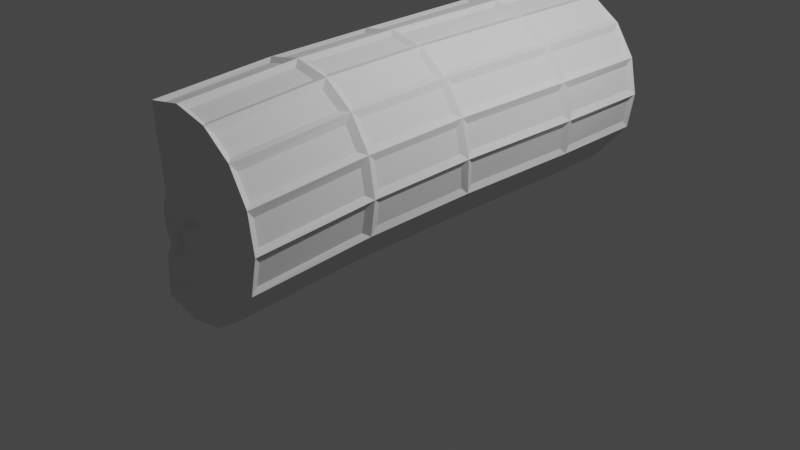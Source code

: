 # Source: brokencolumn.blend  (saved by Blender 3.5.10; exported with 4.5.12 LTS)
import bpy
from mathutils import Matrix  # noqa: F401  (used for matrix-valued properties, if any)

bpy.ops.wm.read_factory_settings(use_empty=True)
scene = bpy.context.scene
scene.name = 'Scene'

# ---- collections
col_collection = bpy.data.collections.new('Collection'); scene.collection.children.link(col_collection)

# ---- world
world_world = bpy.data.worlds.new('World'); scene.world = world_world
world_world.use_nodes = True; world_world.node_tree.nodes.clear()
_N = world_world.node_tree.nodes; _L = world_world.node_tree.links
n0 = _N.new('ShaderNodeOutputWorld'); n0.name = 'World Output'; n0.location = (300, 300)
n1 = _N.new('ShaderNodeBackground'); n1.name = 'Background'; n1.location = (10, 300)
n1.inputs[0].default_value = (0.05088, 0.05088, 0.05088, 1.0)
_L.new(n1.outputs[0], n0.inputs[0])
n0.is_active_output = True
world_world.color = (0.05088, 0.05088, 0.05088)
world_world.use_sun_shadow = False
world_world.sun_shadow_jitter_overblur = 0.0

# ---- cameras
cam_camera = bpy.data.cameras.new('Camera')
cam_camera.clip_end = 100.0
cam_camera.ortho_scale = 7.314

# ---- lights
light_light = bpy.data.lights.new('Light', 'POINT')
light_light.transmission_factor = 0.0
light_light.energy = 1000.0
light_light.shadow_soft_size = 0.1
light_light.shadow_maximum_resolution = 0.006
light_light.use_absolute_resolution = True

# ---- meshes
me_cylinder = bpy.data.meshes.new('Cylinder')
me_cylinder.from_pydata([(-0.9888, -0.009223, -2.431), (-0.5777, -0.2585, 2.367), (-0.9986, 1.03, 0.101), (-0.6111, 0.9588, 0.02568), (-0.2828, 0.748, -0.0549), (-0.06538, 0.4216, -0.1093), (0.01172, 0.03297, -0.133), (-0.06303, -0.3528, -0.1362), (-0.2858, -0.6827, -0.1533), (-0.6316, -0.9178, -0.1991), (-1.036, -1.013, -0.2207), (-1.419, -0.9332, -0.1253), (-1.725, -0.6966, 0.01084), (-1.926, -0.3561, 0.1026), (-2.0, 0.02913, 0.1174), (-1.924, 0.4118, 0.1174), (-1.707, 0.7362, 0.1174), (-1.383, 0.953, 0.1174), (-0.9332, 0.9837, 1.208), (-0.5477, 0.907, 1.19), (-0.2244, 0.6928, 1.166), (-0.007757, 0.3678, 1.175), (0.0677, -0.01655, 1.203), (-0.01417, -0.3957, 1.208), (-0.242, -0.7136, 1.188), (-0.5768, -0.9244, 1.165), (-0.9624, -0.9978, 1.18), (-1.344, -0.9208, 1.208), (-1.67, -0.7032, 1.21), (-1.886, -0.3793, 1.21), (-1.959, 0.001238, 1.21), (-1.878, 0.3804, 1.209), (-1.654, 0.7003, 1.209), (-1.323, 0.9122, 1.208), (-0.6207, 0.9863, -1.365), (-0.2975, 0.7821, -1.396), (-0.08113, 0.4609, -1.41), (-0.004226, 0.06954, -1.423), (-0.07903, -0.3274, -1.437), (-0.2967, -0.6662, -1.443), (-0.6299, -0.8964, -1.426), (-1.027, -0.9827, -1.392), (-1.421, -0.9128, -1.36), (-1.746, -0.6963, -1.335), (-1.951, -0.3663, -1.318), (-2.012, 0.02323, -1.299), (-1.926, 0.4107, -1.286), (-1.707, 0.7373, -1.286), (-1.383, 0.96, -1.3), (-1.002, 1.048, -1.329), (-0.8472, 0.93, 1.278), (-0.6797, 0.8158, 2.322), (-0.4304, 0.7628, 2.321), (-0.6022, 0.8804, 1.271), (-0.4815, 0.8309, 1.264), (-0.3074, 0.7112, 2.321), (-0.09904, 0.5719, 2.321), (-0.2765, 0.6948, 1.252), (-0.1847, 0.6032, 1.249), (-0.006632, 0.4796, 2.321), (0.1289, 0.2754, 2.321), (-0.04762, 0.3975, 1.253), (0.002113, 0.2768, 1.26), (0.1766, 0.1565, 2.321), (0.2188, -0.08174, 2.321), (0.04922, 0.03419, 1.274), (0.04768, -0.09527, 1.278), (0.2147, -0.2092, 2.322), (0.1574, -0.4453, 2.322), (-0.005167, -0.3345, 1.278), (-0.05771, -0.4529, 1.279), (0.1025, -0.5622, 2.32), (-0.03227, -0.7748, 2.157), (-0.202, -0.6539, 1.271), (-0.2985, -0.7434, 1.263), (-0.1229, -0.8727, 2.011), (-0.3295, -1.018, 1.76), (-0.5112, -0.8763, 1.251), (-0.6341, -0.9244, 1.25), (-0.4503, -1.069, 1.711), (-0.7197, -1.136, 1.765), (-0.8791, -0.9704, 1.258), (-1.01, -0.9697, 1.266), (-0.9063, -1.188, 1.712), (-1.225, -1.205, 1.707), (-1.253, -0.9206, 1.279), (-1.374, -0.8701, 1.28), (-1.341, -1.135, 1.814), (-1.504, -0.939, 2.002), (-1.58, -0.7321, 1.281), (-1.672, -0.6399, 1.281), (-1.57, -0.8062, 2.124), (-1.678, -0.5364, 2.301), (-1.809, -0.435, 1.281), (-1.858, -0.3152, 1.28), (-1.724, -0.4067, 2.326), (-1.767, -0.1677, 2.326), (-1.904, -0.07448, 1.28), (-1.902, 0.05461, 1.28), (-1.764, -0.03981, 2.326), (-1.708, 0.1971, 2.325), (-1.85, 0.2943, 1.28), (-1.798, 0.413, 1.28), (-1.653, 0.3142, 2.325), (-1.506, 0.5129, 2.324), (-1.656, 0.615, 1.279), (-1.561, 0.7052, 1.279), (-1.408, 0.6012, 2.324), (-1.192, 0.7312, 2.323), (-1.35, 0.8388, 1.279), (-1.227, 0.8867, 1.279), (-1.066, 0.7773, 2.323), (-0.8144, 0.8189, 2.322), (-0.9797, 0.9316, 1.278), (-1.308, 0.9509, -1.235), (-1.307, 0.9415, 0.04586), (-1.064, 0.9902, 0.03738), (-1.067, 1.007, -1.254), (-1.633, 0.7566, -1.217), (-1.633, 0.7544, 0.04586), (-1.428, 0.8916, 0.04586), (-1.428, 0.898, -1.227), (-1.864, 0.4559, -1.214), (-1.862, 0.4569, 0.04586), (-1.725, 0.6623, 0.04586), (-1.725, 0.6632, -1.214), (-1.972, 0.08898, -1.226), (-1.96, 0.09424, 0.04586), (-1.912, 0.3366, 0.04586), (-1.917, 0.3345, -1.217), (-1.937, -0.2902, -1.244), (-1.914, -0.28, 0.0363), (-1.96, -0.03598, 0.04586), (-1.976, -0.04339, -1.232), (-1.763, -0.622, -1.262), (-1.742, -0.6206, -0.04705), (-1.868, -0.404, 0.0157), (-1.893, -0.4129, -1.251), (-1.468, -0.8522, -1.288), (-1.464, -0.8699, -0.1725), (-1.657, -0.7197, -0.08639), (-1.673, -0.7152, -1.269), (-1.095, -0.9449, -1.322), (-1.104, -0.9743, -0.2785), (-1.347, -0.9246, -0.2192), (-1.345, -0.9008, -1.299), (-0.7086, -0.8867, -1.358), (-0.712, -0.9097, -0.2726), (-0.9694, -0.9706, -0.286), (-0.9602, -0.9421, -1.334), (-0.3725, -0.686, -1.381), (-0.3629, -0.7021, -0.2342), (-0.5827, -0.852, -0.2557), (-0.584, -0.8325, -1.369), (-0.1403, -0.3737, -1.377), (-0.124, -0.3954, -0.2242), (-0.2654, -0.6052, -0.2278), (-0.2786, -0.5888, -1.382), (-0.04358, 0.002976, -1.361), (-0.02762, -0.02995, -0.2151), (-0.07453, -0.2744, -0.2194), (-0.09094, -0.2485, -1.372), (-0.09265, 0.3852, -1.344), (-0.07763, 0.3478, -0.1842), (-0.02835, 0.102, -0.2072), (-0.04396, 0.1374, -1.355), (-0.2796, 0.7098, -1.328), (-0.2658, 0.676, -0.13), (-0.1279, 0.4696, -0.1686), (-0.1426, 0.5066, -1.339), (-0.5759, 0.928, -1.301), (-0.5662, 0.9003, -0.05534), (-0.3584, 0.7673, -0.1057), (-0.3713, 0.7989, -1.321), (-0.937, 1.012, -1.265), (-0.9332, 0.9914, 0.0207), (-0.688, 0.9474, -0.02726), (-0.6957, 0.9729, -1.289), (-1.307, 0.9415, 0.189), (-1.254, 0.9051, 1.137), (-1.008, 0.9506, 1.137), (-1.064, 0.99, 0.1752), (-1.633, 0.7544, 0.189), (-1.586, 0.7224, 1.138), (-1.376, 0.8568, 1.138), (-1.428, 0.8916, 0.189), (-1.862, 0.4569, 0.189), (-1.822, 0.4291, 1.138), (-1.68, 0.6318, 1.138), (-1.725, 0.6623, 0.189), (-1.96, 0.09424, 0.189), (-1.924, 0.06972, 1.139), (-1.873, 0.31, 1.138), (-1.912, 0.3366, 0.189), (-1.913, -0.2798, 0.1803), (-1.879, -0.3007, 1.139), (-1.926, -0.05963, 1.139), (-1.96, -0.03598, 0.189), (-1.739, -0.619, 0.1016), (-1.693, -0.6257, 1.139), (-1.83, -0.4206, 1.139), (-1.866, -0.4033, 0.1612), (-1.459, -0.8684, -0.03402), (-1.395, -0.8556, 1.136), (-1.601, -0.7178, 1.139), (-1.653, -0.7177, 0.06203), (-1.102, -0.975, -0.1538), (-1.036, -0.954, 1.097), (-1.276, -0.9056, 1.125), (-1.344, -0.9238, -0.08463), (-0.7114, -0.9117, -0.1545), (-0.6617, -0.9071, 1.077), (-0.9064, -0.9542, 1.085), (-0.9678, -0.972, -0.1655), (-0.3634, -0.7052, -0.1006), (-0.3272, -0.725, 1.098), (-0.5392, -0.8586, 1.079), (-0.5828, -0.8542, -0.1358), (-0.1248, -0.4, -0.06269), (-0.08532, -0.4343, 1.133), (-0.2307, -0.6353, 1.111), (-0.2659, -0.6087, -0.08404), (-0.02701, -0.0349, -0.06006), (0.01862, -0.07496, 1.13), (-0.03252, -0.3158, 1.137), (-0.07497, -0.2792, -0.05642), (-0.07562, 0.3434, -0.05289), (-0.02961, 0.3002, 1.095), (0.01904, 0.05577, 1.119), (-0.0272, 0.0971, -0.06155), (-0.263, 0.6725, -0.00702), (-0.2172, 0.6276, 1.078), (-0.07982, 0.4216, 1.085), (-0.1255, 0.4655, -0.0414), (-0.5641, 0.8977, 0.0733), (-0.5131, 0.854, 1.102), (-0.3089, 0.7191, 1.082), (-0.3558, 0.764, 0.01848), (-0.9322, 0.9905, 0.1563), (-0.8759, 0.9498, 1.134), (-0.6329, 0.9026, 1.115), (-0.6863, 0.9453, 0.1039), (-0.9355, 0.9865, -2.357), (-0.937, 1.011, -1.407), (-0.6957, 0.9724, -1.431), (-0.6935, 0.9431, -2.366), (-0.5733, 0.8959, -2.371), (-0.5759, 0.9275, -1.443), (-0.3713, 0.7982, -1.462), (-0.3682, 0.763, -2.18), (-0.2762, 0.6725, -2.151), (-0.2795, 0.7091, -1.47), (-0.1425, 0.5057, -1.478), (-0.139, 0.4685, -2.153), (-0.08909, 0.348, -2.152), (-0.09255, 0.3843, -1.482), (-0.04384, 0.1364, -1.49), (-0.04063, 0.1038, -2.146), (-0.04044, -0.028, -2.142), (-0.04345, 0.00191, -1.495), (-0.09079, -0.2496, -1.503), (-0.08824, -0.2739, -2.267), (-0.1379, -0.396, -2.359), (-0.1402, -0.3748, -1.507), (-0.2781, -0.5896, -1.509), (-0.2749, -0.6043, -2.165), (-0.3668, -0.6973, -2.163), (-0.3718, -0.6865, -1.507), (-0.5829, -0.8326, -1.496), (-0.5723, -0.8352, -2.162), (-0.6927, -0.8853, -2.162), (-0.7073, -0.8866, -1.487), (-0.9587, -0.9416, -1.466), (-0.9363, -0.9347, -2.163), (-1.068, -0.9356, -2.164), (-1.094, -0.9443, -1.455), (-1.344, -0.9001, -1.435), (-1.312, -0.8891, -2.167), (-1.433, -0.8401, -2.167), (-1.467, -0.8516, -1.425), (-1.672, -0.7146, -1.409), (-1.638, -0.704, -2.167), (-1.73, -0.6123, -2.355), (-1.762, -0.6215, -1.403), (-1.892, -0.4125, -1.393), (-1.865, -0.4072, -2.352), (-1.914, -0.2871, -2.351), (-1.937, -0.2899, -1.387), (-1.976, -0.04313, -1.374), (-1.961, -0.04521, -2.35), (-1.961, 0.08464, -2.349), (-1.971, 0.08919, -1.369), (-1.916, 0.3346, -1.36), (-1.913, 0.3265, -2.349), (-1.863, 0.4468, -2.349), (-1.864, 0.456, -1.357), (-1.725, 0.6632, -1.357), (-1.726, 0.6524, -2.349), (-1.634, 0.7448, -2.349), (-1.633, 0.7565, -1.36), (-1.428, 0.8978, -1.37), (-1.428, 0.8828, -2.349), (-1.308, 0.9333, -2.35), (-1.308, 0.9507, -1.378), (-1.067, 1.006, -1.396), (-1.066, 0.9844, -2.354), (-0.3641, 0.7805, 2.393), (-0.7575, 0.8639, 2.394), (-0.03521, 0.5607, 2.393), (0.1789, 0.238, 2.393), (0.2458, -0.1384, 2.394), (0.1557, -0.5115, 2.395), (-0.05689, -0.8456, 2.19), (-0.3756, -1.078, 1.842), (-0.8246, -1.211, 1.806), (-1.294, -1.192, 1.889), (-1.565, -0.8855, 2.167), (-1.747, -0.4744, 2.398), (-1.816, -0.09635, 2.398), (-1.728, 0.2782, 2.397), (-1.496, 0.5922, 2.396), (-1.155, 0.7979, 2.395), (-0.3837, 0.563, 2.369), (-0.6821, 0.608, 2.358), (-0.1142, 0.37, 2.425), (0.04999, 0.1223, 2.374), (0.1083, -0.1932, 2.428), (0.02978, -0.4754, 2.373), (-0.1369, -0.7402, 2.224), (-0.4017, -0.9188, 1.86), (-0.7837, -1.047, 1.779), (-1.162, -1.032, 1.868), (-1.344, -0.783, 2.183), (-1.48, -0.4466, 2.407), (-1.546, -0.1424, 2.404), (-1.472, 0.1531, 2.36), (-1.304, 0.4117, 2.428), (-1.033, 0.5746, 2.363), (-0.4066, 0.335, 2.367), (-0.6323, 0.3821, 2.414), (-0.2145, 0.1873, 2.367), (-0.07853, 0.009093, 2.422), (-0.0496, -0.2242, 2.347), (-0.1037, -0.4379, 2.42), (-0.2374, -0.6448, 2.177), (-0.4434, -0.7777, 2.019), (-0.7325, -0.8828, 1.886), (-0.9689, -0.8353, 2.095), (-1.133, -0.638, 2.276), (-1.249, -0.4086, 2.391), (-1.268, -0.1806, 2.427), (-1.225, 0.02662, 2.363), (-1.094, 0.2278, 2.413), (-0.8585, 0.3378, 2.352), (-0.4332, 0.1014, 2.413), (-0.5985, 0.1279, 2.343), (-0.3119, 0.02932, 2.399), (-0.2306, -0.09674, 2.394), (-0.2135, -0.2427, 2.373), (-0.2478, -0.3923, 2.404), (-0.3409, -0.509, 2.333), (-0.4734, -0.609, 2.311), (-0.6457, -0.633, 2.308), (-0.8069, -0.604, 2.245), (-0.9186, -0.5042, 2.347), (-0.9788, -0.3599, 2.344), (-1.031, -0.2217, 2.416), (-0.9966, -0.06905, 2.408), (-0.8805, 0.04934, 2.426), (-0.7578, 0.1259, 2.369), (-0.4963, -0.09184, 2.398), (-0.5724, -0.05962, 2.421), (-0.4489, -0.111, 2.415), (-0.3954, -0.1839, 2.35), (-0.4037, -0.2687, 2.349), (-0.4027, -0.3132, 2.424), (-0.4645, -0.385, 2.341), (-0.5176, -0.425, 2.4), (-0.5918, -0.4352, 2.406), (-0.6874, -0.4125, 2.335), (-0.7373, -0.3657, 2.367), (-0.7652, -0.3239, 2.354), (-0.7997, -0.2472, 2.429), (-0.7714, -0.177, 2.406), (-0.7209, -0.09862, 2.347), (-0.6597, -0.0862, 2.414), (-1.0, 1.025, -2.424), (-0.618, 0.955, -2.435), (-0.294, 0.744, -2.215), (-0.07725, 0.4215, -2.217), (-0.0007793, 0.03623, -2.21), (-0.07638, -0.3511, -2.429), (-0.2928, -0.6787, -2.233), (-0.6173, -0.896, -2.233), (-1.001, -0.9732, -2.234), (-1.385, -0.8992, -2.236), (-1.71, -0.684, -2.424), (-1.925, -0.3605, -2.422), (-2.0, 0.02113, -2.421), (-1.924, 0.4032, -2.421), (-1.708, 0.7279, -2.421), (-1.383, 0.9458, -2.421), (-1.059, 0.8075, -2.425), (-0.6476, 0.7173, -2.223), (-0.3871, 0.6344, -2.186), (-0.2169, 0.2665, -2.18), (-0.2249, -0.03415, -2.167), (-0.2556, -0.3225, -2.424), (-0.3914, -0.603, -2.281), (-0.6872, -0.7106, -2.28), (-1.036, -0.7402, -2.269), (-1.305, -0.7115, -2.233), (-1.585, -0.5471, -2.434), (-1.749, -0.3293, -2.359), (-1.792, 0.005567, -2.419), (-1.695, 0.3401, -2.408), (-1.546, 0.5887, -2.424), (-1.259, 0.7842, -2.442), (-0.9688, 0.6117, -2.425), (-0.7723, 0.5133, -2.18), (-0.639, 0.365, -2.215), (-0.4607, 0.2462, -2.209), (-0.4391, 0.004108, -2.198), (-0.485, -0.2259, -2.335), (-0.6004, -0.3683, -2.461), (-0.7691, -0.5152, -2.426), (-0.9886, -0.5483, -2.451), (-1.241, -0.5296, -2.412), (-1.431, -0.4094, -2.436), (-1.583, -0.226, -2.362), (-1.603, 0.002277, -2.423), (-1.549, 0.3009, -2.419), (-1.373, 0.4236, -2.409), (-1.249, 0.5472, -2.432), (-1.064, 0.3832, -2.402), (-0.8567, 0.3084, -2.179), (-0.745, 0.2639, -2.197), (-0.6546, 0.1661, -2.214), (-0.5492, 0.0006716, -2.246), (-0.6322, -0.2296, -2.425), (-0.7316, -0.2706, -2.42), (-0.798, -0.3946, -2.45), (-1.009, -0.3307, -2.401), (-1.14, -0.3513, -2.452), (-1.309, -0.3134, -2.51), (-1.406, -0.1523, -2.497), (-1.391, -0.006016, -2.425), (-1.283, 0.09226, -2.397), (-1.269, 0.2511, -2.406), (-1.184, 0.2963, -2.413), (-1.041, 0.1838, -2.407), (-0.9463, 0.1637, -2.419), (-0.8764, 0.1459, -2.197), (-0.8505, 0.07873, -2.433), (-0.8222, 0.01149, -2.437), (-0.8156, -0.02347, -2.419), (-0.8664, -0.1253, -2.391), (-0.9352, -0.1696, -2.418), (-1.006, -0.2669, -2.395), (-1.03, -0.1999, -2.38), (-1.056, -0.1353, -2.367), (-1.185, -0.03549, -2.456), (-1.2, 0.007615, -2.397), (-1.169, 0.04743, -2.414), (-1.146, 0.1033, -2.411), (-1.071, 0.1449, -2.428)], [], [(50, 51, 52, 53), (54, 55, 56, 57), (58, 59, 60, 61), (62, 63, 64, 65), (66, 67, 68, 69), (70, 71, 72, 73), (74, 75, 76, 77), (78, 79, 80, 81), (82, 83, 84, 85), (86, 87, 88, 89), (90, 91, 92, 93), (94, 95, 96, 97), (98, 99, 100, 101), (102, 103, 104, 105), (106, 107, 108, 109), (110, 111, 112, 113), (114, 115, 116, 117), (118, 119, 120, 121), (122, 123, 124, 125), (126, 127, 128, 129), (130, 131, 132, 133), (134, 135, 136, 137), (138, 139, 140, 141), (142, 143, 144, 145), (146, 147, 148, 149), (150, 151, 152, 153), (154, 155, 156, 157), (158, 159, 160, 161), (162, 163, 164, 165), (166, 167, 168, 169), (170, 171, 172, 173), (174, 175, 176, 177), (178, 179, 180, 181), (182, 183, 184, 185), (186, 187, 188, 189), (190, 191, 192, 193), (194, 195, 196, 197), (198, 199, 200, 201), (202, 203, 204, 205), (206, 207, 208, 209), (210, 211, 212, 213), (214, 215, 216, 217), (218, 219, 220, 221), (222, 223, 224, 225), (226, 227, 228, 229), (230, 231, 232, 233), (234, 235, 236, 237), (238, 239, 240, 241), (242, 243, 244, 245), (246, 247, 248, 249), (250, 251, 252, 253), (254, 255, 256, 257), (258, 259, 260, 261), (262, 263, 264, 265), (266, 267, 268, 269), (270, 271, 272, 273), (274, 275, 276, 277), (278, 279, 280, 281), (282, 283, 284, 285), (286, 287, 288, 289), (290, 291, 292, 293), (294, 295, 296, 297), (298, 299, 300, 301), (302, 303, 304, 305), (18, 307, 51, 50), (307, 306, 52, 51), (306, 19, 53, 52), (19, 18, 50, 53), (19, 306, 55, 54), (306, 308, 56, 55), (308, 20, 57, 56), (20, 19, 54, 57), (20, 308, 59, 58), (308, 309, 60, 59), (309, 21, 61, 60), (21, 20, 58, 61), (21, 309, 63, 62), (309, 310, 64, 63), (310, 22, 65, 64), (22, 21, 62, 65), (22, 310, 67, 66), (310, 311, 68, 67), (311, 23, 69, 68), (23, 22, 66, 69), (23, 311, 71, 70), (311, 312, 72, 71), (312, 24, 73, 72), (24, 23, 70, 73), (24, 312, 75, 74), (312, 313, 76, 75), (313, 25, 77, 76), (25, 24, 74, 77), (25, 313, 79, 78), (313, 314, 80, 79), (314, 26, 81, 80), (26, 25, 78, 81), (26, 314, 83, 82), (314, 315, 84, 83), (315, 27, 85, 84), (27, 26, 82, 85), (27, 315, 87, 86), (315, 316, 88, 87), (316, 28, 89, 88), (28, 27, 86, 89), (28, 316, 91, 90), (316, 317, 92, 91), (317, 29, 93, 92), (29, 28, 90, 93), (29, 317, 95, 94), (317, 318, 96, 95), (318, 30, 97, 96), (30, 29, 94, 97), (30, 318, 99, 98), (318, 319, 100, 99), (319, 31, 101, 100), (31, 30, 98, 101), (31, 319, 103, 102), (319, 320, 104, 103), (320, 32, 105, 104), (32, 31, 102, 105), (32, 320, 107, 106), (320, 321, 108, 107), (321, 33, 109, 108), (33, 32, 106, 109), (33, 321, 111, 110), (321, 307, 112, 111), (307, 18, 113, 112), (18, 33, 110, 113), (48, 17, 115, 114), (17, 2, 116, 115), (2, 49, 117, 116), (49, 48, 114, 117), (47, 16, 119, 118), (16, 17, 120, 119), (17, 48, 121, 120), (48, 47, 118, 121), (46, 15, 123, 122), (15, 16, 124, 123), (16, 47, 125, 124), (47, 46, 122, 125), (45, 14, 127, 126), (14, 15, 128, 127), (15, 46, 129, 128), (46, 45, 126, 129), (44, 13, 131, 130), (13, 14, 132, 131), (14, 45, 133, 132), (45, 44, 130, 133), (43, 12, 135, 134), (12, 13, 136, 135), (13, 44, 137, 136), (44, 43, 134, 137), (42, 11, 139, 138), (11, 12, 140, 139), (12, 43, 141, 140), (43, 42, 138, 141), (41, 10, 143, 142), (10, 11, 144, 143), (11, 42, 145, 144), (42, 41, 142, 145), (40, 9, 147, 146), (9, 10, 148, 147), (10, 41, 149, 148), (41, 40, 146, 149), (39, 8, 151, 150), (8, 9, 152, 151), (9, 40, 153, 152), (40, 39, 150, 153), (38, 7, 155, 154), (7, 8, 156, 155), (8, 39, 157, 156), (39, 38, 154, 157), (37, 6, 159, 158), (6, 7, 160, 159), (7, 38, 161, 160), (38, 37, 158, 161), (36, 5, 163, 162), (5, 6, 164, 163), (6, 37, 165, 164), (37, 36, 162, 165), (35, 4, 167, 166), (4, 5, 168, 167), (5, 36, 169, 168), (36, 35, 166, 169), (34, 3, 171, 170), (3, 4, 172, 171), (4, 35, 173, 172), (35, 34, 170, 173), (49, 2, 175, 174), (2, 3, 176, 175), (3, 34, 177, 176), (34, 49, 174, 177), (17, 33, 179, 178), (33, 18, 180, 179), (18, 2, 181, 180), (2, 17, 178, 181), (16, 32, 183, 182), (32, 33, 184, 183), (33, 17, 185, 184), (17, 16, 182, 185), (15, 31, 187, 186), (31, 32, 188, 187), (32, 16, 189, 188), (16, 15, 186, 189), (14, 30, 191, 190), (30, 31, 192, 191), (31, 15, 193, 192), (15, 14, 190, 193), (13, 29, 195, 194), (29, 30, 196, 195), (30, 14, 197, 196), (14, 13, 194, 197), (12, 28, 199, 198), (28, 29, 200, 199), (29, 13, 201, 200), (13, 12, 198, 201), (11, 27, 203, 202), (27, 28, 204, 203), (28, 12, 205, 204), (12, 11, 202, 205), (10, 26, 207, 206), (26, 27, 208, 207), (27, 11, 209, 208), (11, 10, 206, 209), (9, 25, 211, 210), (25, 26, 212, 211), (26, 10, 213, 212), (10, 9, 210, 213), (8, 24, 215, 214), (24, 25, 216, 215), (25, 9, 217, 216), (9, 8, 214, 217), (7, 23, 219, 218), (23, 24, 220, 219), (24, 8, 221, 220), (8, 7, 218, 221), (6, 22, 223, 222), (22, 23, 224, 223), (23, 7, 225, 224), (7, 6, 222, 225), (5, 21, 227, 226), (21, 22, 228, 227), (22, 6, 229, 228), (6, 5, 226, 229), (4, 20, 231, 230), (20, 21, 232, 231), (21, 5, 233, 232), (5, 4, 230, 233), (3, 19, 235, 234), (19, 20, 236, 235), (20, 4, 237, 236), (4, 3, 234, 237), (2, 18, 239, 238), (18, 19, 240, 239), (19, 3, 241, 240), (3, 2, 238, 241), (386, 49, 243, 242), (49, 34, 244, 243), (34, 387, 245, 244), (387, 386, 242, 245), (387, 34, 247, 246), (34, 35, 248, 247), (35, 388, 249, 248), (388, 387, 246, 249), (388, 35, 251, 250), (35, 36, 252, 251), (36, 389, 253, 252), (389, 388, 250, 253), (389, 36, 255, 254), (36, 37, 256, 255), (37, 390, 257, 256), (390, 389, 254, 257), (390, 37, 259, 258), (37, 38, 260, 259), (38, 391, 261, 260), (391, 390, 258, 261), (391, 38, 263, 262), (38, 39, 264, 263), (39, 392, 265, 264), (392, 391, 262, 265), (392, 39, 267, 266), (39, 40, 268, 267), (40, 393, 269, 268), (393, 392, 266, 269), (393, 40, 271, 270), (40, 41, 272, 271), (41, 394, 273, 272), (394, 393, 270, 273), (394, 41, 275, 274), (41, 42, 276, 275), (42, 395, 277, 276), (395, 394, 274, 277), (395, 42, 279, 278), (42, 43, 280, 279), (43, 396, 281, 280), (396, 395, 278, 281), (396, 43, 283, 282), (43, 44, 284, 283), (44, 397, 285, 284), (397, 396, 282, 285), (397, 44, 287, 286), (44, 45, 288, 287), (45, 398, 289, 288), (398, 397, 286, 289), (398, 45, 291, 290), (45, 46, 292, 291), (46, 399, 293, 292), (399, 398, 290, 293), (399, 46, 295, 294), (46, 47, 296, 295), (47, 400, 297, 296), (400, 399, 294, 297), (400, 47, 299, 298), (47, 48, 300, 299), (48, 401, 301, 300), (401, 400, 298, 301), (401, 48, 303, 302), (48, 49, 304, 303), (49, 386, 305, 304), (386, 401, 302, 305), (323, 322, 306, 307), (322, 324, 308, 306), (324, 325, 309, 308), (325, 326, 310, 309), (326, 327, 311, 310), (327, 328, 312, 311), (328, 329, 313, 312), (329, 330, 314, 313), (330, 331, 315, 314), (331, 332, 316, 315), (332, 333, 317, 316), (333, 334, 318, 317), (334, 335, 319, 318), (335, 336, 320, 319), (336, 337, 321, 320), (337, 323, 307, 321), (339, 338, 322, 323), (338, 340, 324, 322), (340, 341, 325, 324), (341, 342, 326, 325), (342, 343, 327, 326), (343, 344, 328, 327), (344, 345, 329, 328), (345, 346, 330, 329), (346, 347, 331, 330), (347, 348, 332, 331), (348, 349, 333, 332), (349, 350, 334, 333), (350, 351, 335, 334), (351, 352, 336, 335), (352, 353, 337, 336), (353, 339, 323, 337), (355, 354, 338, 339), (354, 356, 340, 338), (356, 357, 341, 340), (357, 358, 342, 341), (358, 359, 343, 342), (359, 360, 344, 343), (360, 361, 345, 344), (361, 362, 346, 345), (362, 363, 347, 346), (363, 364, 348, 347), (364, 365, 349, 348), (365, 366, 350, 349), (366, 367, 351, 350), (367, 368, 352, 351), (368, 369, 353, 352), (369, 355, 339, 353), (371, 370, 354, 355), (370, 372, 356, 354), (372, 373, 357, 356), (373, 374, 358, 357), (374, 375, 359, 358), (375, 376, 360, 359), (376, 377, 361, 360), (377, 378, 362, 361), (378, 379, 363, 362), (379, 380, 364, 363), (380, 381, 365, 364), (381, 382, 366, 365), (382, 383, 367, 366), (383, 384, 368, 367), (384, 385, 369, 368), (385, 371, 355, 369), (1, 370, 371), (1, 372, 370), (1, 373, 372), (1, 374, 373), (1, 375, 374), (1, 376, 375), (1, 377, 376), (1, 378, 377), (1, 379, 378), (1, 380, 379), (1, 381, 380), (1, 382, 381), (1, 383, 382), (1, 384, 383), (1, 385, 384), (1, 371, 385), (403, 402, 386, 387), (404, 403, 387, 388), (405, 404, 388, 389), (406, 405, 389, 390), (407, 406, 390, 391), (408, 407, 391, 392), (409, 408, 392, 393), (410, 409, 393, 394), (411, 410, 394, 395), (412, 411, 395, 396), (413, 412, 396, 397), (414, 413, 397, 398), (415, 414, 398, 399), (416, 415, 399, 400), (417, 416, 400, 401), (402, 417, 401, 386), (419, 418, 402, 403), (420, 419, 403, 404), (421, 420, 404, 405), (422, 421, 405, 406), (423, 422, 406, 407), (424, 423, 407, 408), (425, 424, 408, 409), (426, 425, 409, 410), (427, 426, 410, 411), (428, 427, 411, 412), (429, 428, 412, 413), (430, 429, 413, 414), (431, 430, 414, 415), (432, 431, 415, 416), (433, 432, 416, 417), (418, 433, 417, 402), (435, 434, 418, 419), (436, 435, 419, 420), (437, 436, 420, 421), (438, 437, 421, 422), (439, 438, 422, 423), (440, 439, 423, 424), (441, 440, 424, 425), (442, 441, 425, 426), (443, 442, 426, 427), (444, 443, 427, 428), (445, 444, 428, 429), (446, 445, 429, 430), (447, 446, 430, 431), (448, 447, 431, 432), (449, 448, 432, 433), (434, 449, 433, 418), (451, 450, 434, 435), (452, 451, 435, 436), (453, 452, 436, 437), (454, 453, 437, 438), (455, 454, 438, 439), (456, 455, 439, 440), (457, 456, 440, 441), (458, 457, 441, 442), (459, 458, 442, 443), (460, 459, 443, 444), (461, 460, 444, 445), (462, 461, 445, 446), (463, 462, 446, 447), (464, 463, 447, 448), (465, 464, 448, 449), (450, 465, 449, 434), (0, 450, 451), (0, 451, 452), (0, 452, 453), (0, 453, 454), (0, 454, 455), (0, 455, 456), (0, 456, 457), (0, 457, 458), (0, 458, 459), (0, 459, 460), (0, 460, 461), (0, 461, 462), (0, 462, 463), (0, 463, 464), (0, 464, 465), (0, 465, 450)])
_uv = me_cylinder.uv_layers.new(name='UVMap')
_uv.uv.foreach_set('vector', [0.9885, 0.8825, 0.9885, 0.9925, 0.949, 0.9925, 0.949, 0.8825, 0.926, 0.8825, 0.926, 0.9925, 0.8865, 0.9925, 0.8865, 0.8825, 0.8635, 0.8825, 0.8635, 0.9925, 0.824, 0.9925, 0.824, 0.8825, 0.801, 0.8825, 0.801, 0.9925, 0.7615, 0.9925, 0.7615, 0.8825, 0.7385, 0.8825, 0.7385, 0.9925, 0.699, 0.9925, 0.699, 0.8825, 0.676, 0.8825, 0.676, 0.9925, 0.6365, 0.9925, 0.6365, 0.8825, 0.6135, 0.8825, 0.6135, 0.9925, 0.574, 0.9925, 0.574, 0.8825, 0.551, 0.8825, 0.551, 0.9925, 0.5115, 0.9925, 0.5115, 0.8825, 0.4885, 0.8825, 0.4885, 0.9925, 0.449, 0.9925, 0.449, 0.8825, 0.426, 0.8825, 0.426, 0.9925, 0.3865, 0.9925, 0.3865, 0.8825, 0.3635, 0.8825, 0.3635, 0.9925, 0.324, 0.9925, 0.324, 0.8825, 0.301, 0.8825, 0.301, 0.9925, 0.2615, 0.9925, 0.2615, 0.8825, 0.2385, 0.8825, 0.2385, 0.9925, 0.199, 0.9925, 0.199, 0.8825, 0.176, 0.8825, 0.176, 0.9925, 0.1365, 0.9925, 0.1365, 0.8825, 0.1135, 0.8825, 0.1135, 0.9925, 0.07396, 0.9925, 0.07396, 0.8825, 0.05104, 0.8825, 0.05104, 0.9925, 0.01146, 0.9925, 0.01146, 0.8825, 0.05104, 0.6314, 0.05104, 0.7436, 0.01146, 0.7436, 0.01146, 0.6314, 0.1135, 0.6314, 0.1135, 0.7436, 0.07396, 0.7436, 0.07396, 0.6314, 0.176, 0.6314, 0.176, 0.7436, 0.1365, 0.7436, 0.1365, 0.6314, 0.2385, 0.6314, 0.2385, 0.7436, 0.199, 0.7436, 0.199, 0.6314, 0.301, 0.6314, 0.301, 0.7436, 0.2615, 0.7436, 0.2615, 0.6314, 0.3635, 0.6314, 0.3635, 0.7436, 0.324, 0.7436, 0.324, 0.6314, 0.426, 0.6314, 0.426, 0.7436, 0.3865, 0.7436, 0.3865, 0.6314, 0.4885, 0.6314, 0.4885, 0.7436, 0.449, 0.7436, 0.449, 0.6314, 0.551, 0.6314, 0.551, 0.7436, 0.5115, 0.7436, 0.5115, 0.6314, 0.6135, 0.6314, 0.6135, 0.7436, 0.574, 0.7436, 0.574, 0.6314, 0.676, 0.6314, 0.676, 0.7436, 0.6365, 0.7436, 0.6365, 0.6314, 0.7385, 0.6314, 0.7385, 0.7436, 0.699, 0.7436, 0.699, 0.6314, 0.801, 0.6314, 0.801, 0.7436, 0.7615, 0.7436, 0.7615, 0.6314, 0.8635, 0.6314, 0.8635, 0.7436, 0.824, 0.7436, 0.824, 0.6314, 0.926, 0.6314, 0.926, 0.7436, 0.8865, 0.7436, 0.8865, 0.6314, 0.9885, 0.6314, 0.9885, 0.7436, 0.949, 0.7436, 0.949, 0.6314, 0.05104, 0.7582, 0.05104, 0.8668, 0.01146, 0.8668, 0.01146, 0.7582, 0.1135, 0.7582, 0.1135, 0.8668, 0.07396, 0.8668, 0.07396, 0.7582, 0.176, 0.7582, 0.176, 0.8668, 0.1365, 0.8668, 0.1365, 0.7582, 0.2385, 0.7582, 0.2385, 0.8668, 0.199, 0.8668, 0.199, 0.7582, 0.301, 0.7582, 0.301, 0.8668, 0.2615, 0.8668, 0.2615, 0.7582, 0.3635, 0.7582, 0.3635, 0.8668, 0.324, 0.8668, 0.324, 0.7582, 0.426, 0.7582, 0.426, 0.8668, 0.3865, 0.8668, 0.3865, 0.7582, 0.4885, 0.7582, 0.4885, 0.8668, 0.449, 0.8668, 0.449, 0.7582, 0.551, 0.7582, 0.551, 0.8668, 0.5115, 0.8668, 0.5115, 0.7582, 0.6135, 0.7582, 0.6135, 0.8668, 0.574, 0.8668, 0.574, 0.7582, 0.676, 0.7582, 0.676, 0.8668, 0.6365, 0.8668, 0.6365, 0.7582, 0.7385, 0.7582, 0.7385, 0.8668, 0.699, 0.8668, 0.699, 0.7582, 0.801, 0.7582, 0.801, 0.8668, 0.7615, 0.8668, 0.7615, 0.7582, 0.8635, 0.7582, 0.8635, 0.8668, 0.824, 0.8668, 0.824, 0.7582, 0.926, 0.7582, 0.926, 0.8668, 0.8865, 0.8668, 0.8865, 0.7582, 0.9885, 0.7582, 0.9885, 0.8668, 0.949, 0.8668, 0.949, 0.7582, 0.9885, 0.5079, 0.9885, 0.6171, 0.949, 0.6171, 0.949, 0.5079, 0.926, 0.5079, 0.926, 0.6171, 0.8865, 0.6171, 0.8865, 0.5079, 0.8635, 0.5079, 0.8635, 0.6171, 0.824, 0.6171, 0.824, 0.5079, 0.801, 0.5079, 0.801, 0.6171, 0.7615, 0.6171, 0.7615, 0.5079, 0.7385, 0.5079, 0.7385, 0.6171, 0.699, 0.6171, 0.699, 0.5079, 0.676, 0.5079, 0.676, 0.6171, 0.6365, 0.6171, 0.6365, 0.5079, 0.6135, 0.5079, 0.6135, 0.6171, 0.574, 0.6171, 0.574, 0.5079, 0.551, 0.5079, 0.551, 0.6171, 0.5115, 0.6171, 0.5115, 0.5079, 0.4885, 0.5079, 0.4885, 0.6171, 0.449, 0.6171, 0.449, 0.5079, 0.426, 0.5079, 0.426, 0.6171, 0.3865, 0.6171, 0.3865, 0.5079, 0.3635, 0.5079, 0.3635, 0.6171, 0.324, 0.6171, 0.324, 0.5079, 0.301, 0.5079, 0.301, 0.6171, 0.2615, 0.6171, 0.2615, 0.5079, 0.2385, 0.5079, 0.2385, 0.6171, 0.199, 0.6171, 0.199, 0.5079, 0.176, 0.5079, 0.176, 0.6171, 0.1365, 0.6171, 0.1365, 0.5079, 0.1135, 0.5079, 0.1135, 0.6171, 0.07396, 0.6171, 0.07396, 0.5079, 0.05104, 0.5079, 0.05104, 0.6171, 0.01146, 0.6171, 0.01146, 0.5079, 1.0, 0.875, 1.0, 1.0, 0.9885, 0.9925, 0.9885, 0.8825, 1.0, 1.0, 0.9375, 1.0, 0.949, 0.9925, 0.9885, 0.9925, 0.9375, 1.0, 0.9375, 0.875, 0.949, 0.8825, 0.949, 0.9925, 0.9375, 0.875, 1.0, 0.875, 0.9885, 0.8825, 0.949, 0.8825, 0.9375, 0.875, 0.9375, 1.0, 0.926, 0.9925, 0.926, 0.8825, 0.9375, 1.0, 0.875, 1.0, 0.8865, 0.9925, 0.926, 0.9925, 0.875, 1.0, 0.875, 0.875, 0.8865, 0.8825, 0.8865, 0.9925, 0.875, 0.875, 0.9375, 0.875, 0.926, 0.8825, 0.8865, 0.8825, 0.875, 0.875, 0.875, 1.0, 0.8635, 0.9925, 0.8635, 0.8825, 0.875, 1.0, 0.8125, 1.0, 0.824, 0.9925, 0.8635, 0.9925, 0.8125, 1.0, 0.8125, 0.875, 0.824, 0.8825, 0.824, 0.9925, 0.8125, 0.875, 0.875, 0.875, 0.8635, 0.8825, 0.824, 0.8825, 0.8125, 0.875, 0.8125, 1.0, 0.801, 0.9925, 0.801, 0.8825, 0.8125, 1.0, 0.75, 1.0, 0.7615, 0.9925, 0.801, 0.9925, 0.75, 1.0, 0.75, 0.875, 0.7615, 0.8825, 0.7615, 0.9925, 0.75, 0.875, 0.8125, 0.875, 0.801, 0.8825, 0.7615, 0.8825, 0.75, 0.875, 0.75, 1.0, 0.7385, 0.9925, 0.7385, 0.8825, 0.75, 1.0, 0.6875, 1.0, 0.699, 0.9925, 0.7385, 0.9925, 0.6875, 1.0, 0.6875, 0.875, 0.699, 0.8825, 0.699, 0.9925, 0.6875, 0.875, 0.75, 0.875, 0.7385, 0.8825, 0.699, 0.8825, 0.6875, 0.875, 0.6875, 1.0, 0.676, 0.9925, 0.676, 0.8825, 0.6875, 1.0, 0.625, 1.0, 0.6365, 0.9925, 0.676, 0.9925, 0.625, 1.0, 0.625, 0.875, 0.6365, 0.8825, 0.6365, 0.9925, 0.625, 0.875, 0.6875, 0.875, 0.676, 0.8825, 0.6365, 0.8825, 0.625, 0.875, 0.625, 1.0, 0.6135, 0.9925, 0.6135, 0.8825, 0.625, 1.0, 0.5625, 1.0, 0.574, 0.9925, 0.6135, 0.9925, 0.5625, 1.0, 0.5625, 0.875, 0.574, 0.8825, 0.574, 0.9925, 0.5625, 0.875, 0.625, 0.875, 0.6135, 0.8825, 0.574, 0.8825, 0.5625, 0.875, 0.5625, 1.0, 0.551, 0.9925, 0.551, 0.8825, 0.5625, 1.0, 0.5, 1.0, 0.5115, 0.9925, 0.551, 0.9925, 0.5, 1.0, 0.5, 0.875, 0.5115, 0.8825, 0.5115, 0.9925, 0.5, 0.875, 0.5625, 0.875, 0.551, 0.8825, 0.5115, 0.8825, 0.5, 0.875, 0.5, 1.0, 0.4885, 0.9925, 0.4885, 0.8825, 0.5, 1.0, 0.4375, 1.0, 0.449, 0.9925, 0.4885, 0.9925, 0.4375, 1.0, 0.4375, 0.875, 0.449, 0.8825, 0.449, 0.9925, 0.4375, 0.875, 0.5, 0.875, 0.4885, 0.8825, 0.449, 0.8825, 0.4375, 0.875, 0.4375, 1.0, 0.426, 0.9925, 0.426, 0.8825, 0.4375, 1.0, 0.375, 1.0, 0.3865, 0.9925, 0.426, 0.9925, 0.375, 1.0, 0.375, 0.875, 0.3865, 0.8825, 0.3865, 0.9925, 0.375, 0.875, 0.4375, 0.875, 0.426, 0.8825, 0.3865, 0.8825, 0.375, 0.875, 0.375, 1.0, 0.3635, 0.9925, 0.3635, 0.8825, 0.375, 1.0, 0.3125, 1.0, 0.324, 0.9925, 0.3635, 0.9925, 0.3125, 1.0, 0.3125, 0.875, 0.324, 0.8825, 0.324, 0.9925, 0.3125, 0.875, 0.375, 0.875, 0.3635, 0.8825, 0.324, 0.8825, 0.3125, 0.875, 0.3125, 1.0, 0.301, 0.9925, 0.301, 0.8825, 0.3125, 1.0, 0.25, 1.0, 0.2615, 0.9925, 0.301, 0.9925, 0.25, 1.0, 0.25, 0.875, 0.2615, 0.8825, 0.2615, 0.9925, 0.25, 0.875, 0.3125, 0.875, 0.301, 0.8825, 0.2615, 0.8825, 0.25, 0.875, 0.25, 1.0, 0.2385, 0.9925, 0.2385, 0.8825, 0.25, 1.0, 0.1875, 1.0, 0.199, 0.9925, 0.2385, 0.9925, 0.1875, 1.0, 0.1875, 0.875, 0.199, 0.8825, 0.199, 0.9925, 0.1875, 0.875, 0.25, 0.875, 0.2385, 0.8825, 0.199, 0.8825, 0.1875, 0.875, 0.1875, 1.0, 0.176, 0.9925, 0.176, 0.8825, 0.1875, 1.0, 0.125, 1.0, 0.1365, 0.9925, 0.176, 0.9925, 0.125, 1.0, 0.125, 0.875, 0.1365, 0.8825, 0.1365, 0.9925, 0.125, 0.875, 0.1875, 0.875, 0.176, 0.8825, 0.1365, 0.8825, 0.125, 0.875, 0.125, 1.0, 0.1135, 0.9925, 0.1135, 0.8825, 0.125, 1.0, 0.0625, 1.0, 0.07396, 0.9925, 0.1135, 0.9925, 0.0625, 1.0, 0.0625, 0.875, 0.07396, 0.8825, 0.07396, 0.9925, 0.0625, 0.875, 0.125, 0.875, 0.1135, 0.8825, 0.07396, 0.8825, 0.0625, 0.875, 0.0625, 1.0, 0.05104, 0.9925, 0.05104, 0.8825, 0.0625, 1.0, 0.0, 1.0, 0.01146, 0.9925, 0.05104, 0.9925, 0.0, 1.0, 0.0, 0.875, 0.01146, 0.8825, 0.01146, 0.9925, 0.0, 0.875, 0.0625, 0.875, 0.05104, 0.8825, 0.01146, 0.8825, 0.0625, 0.625, 0.0625, 0.75, 0.05104, 0.7436, 0.05104, 0.6314, 0.0625, 0.75, 0.0, 0.75, 0.01146, 0.7436, 0.05104, 0.7436, 0.0, 0.75, 0.0, 0.625, 0.01146, 0.6314, 0.01146, 0.7436, 0.0, 0.625, 0.0625, 0.625, 0.05104, 0.6314, 0.01146, 0.6314, 0.125, 0.625, 0.125, 0.75, 0.1135, 0.7436, 0.1135, 0.6314, 0.125, 0.75, 0.0625, 0.75, 0.07396, 0.7436, 0.1135, 0.7436, 0.0625, 0.75, 0.0625, 0.625, 0.07396, 0.6314, 0.07396, 0.7436, 0.0625, 0.625, 0.125, 0.625, 0.1135, 0.6314, 0.07396, 0.6314, 0.1875, 0.625, 0.1875, 0.75, 0.176, 0.7436, 0.176, 0.6314, 0.1875, 0.75, 0.125, 0.75, 0.1365, 0.7436, 0.176, 0.7436, 0.125, 0.75, 0.125, 0.625, 0.1365, 0.6314, 0.1365, 0.7436, 0.125, 0.625, 0.1875, 0.625, 0.176, 0.6314, 0.1365, 0.6314, 0.25, 0.625, 0.25, 0.75, 0.2385, 0.7436, 0.2385, 0.6314, 0.25, 0.75, 0.1875, 0.75, 0.199, 0.7436, 0.2385, 0.7436, 0.1875, 0.75, 0.1875, 0.625, 0.199, 0.6314, 0.199, 0.7436, 0.1875, 0.625, 0.25, 0.625, 0.2385, 0.6314, 0.199, 0.6314, 0.3125, 0.625, 0.3125, 0.75, 0.301, 0.7436, 0.301, 0.6314, 0.3125, 0.75, 0.25, 0.75, 0.2615, 0.7436, 0.301, 0.7436, 0.25, 0.75, 0.25, 0.625, 0.2615, 0.6314, 0.2615, 0.7436, 0.25, 0.625, 0.3125, 0.625, 0.301, 0.6314, 0.2615, 0.6314, 0.375, 0.625, 0.375, 0.75, 0.3635, 0.7436, 0.3635, 0.6314, 0.375, 0.75, 0.3125, 0.75, 0.324, 0.7436, 0.3635, 0.7436, 0.3125, 0.75, 0.3125, 0.625, 0.324, 0.6314, 0.324, 0.7436, 0.3125, 0.625, 0.375, 0.625, 0.3635, 0.6314, 0.324, 0.6314, 0.4375, 0.625, 0.4375, 0.75, 0.426, 0.7436, 0.426, 0.6314, 0.4375, 0.75, 0.375, 0.75, 0.3865, 0.7436, 0.426, 0.7436, 0.375, 0.75, 0.375, 0.625, 0.3865, 0.6314, 0.3865, 0.7436, 0.375, 0.625, 0.4375, 0.625, 0.426, 0.6314, 0.3865, 0.6314, 0.5, 0.625, 0.5, 0.75, 0.4885, 0.7436, 0.4885, 0.6314, 0.5, 0.75, 0.4375, 0.75, 0.449, 0.7436, 0.4885, 0.7436, 0.4375, 0.75, 0.4375, 0.625, 0.449, 0.6314, 0.449, 0.7436, 0.4375, 0.625, 0.5, 0.625, 0.4885, 0.6314, 0.449, 0.6314, 0.5625, 0.625, 0.5625, 0.75, 0.551, 0.7436, 0.551, 0.6314, 0.5625, 0.75, 0.5, 0.75, 0.5115, 0.7436, 0.551, 0.7436, 0.5, 0.75, 0.5, 0.625, 0.5115, 0.6314, 0.5115, 0.7436, 0.5, 0.625, 0.5625, 0.625, 0.551, 0.6314, 0.5115, 0.6314, 0.625, 0.625, 0.625, 0.75, 0.6135, 0.7436, 0.6135, 0.6314, 0.625, 0.75, 0.5625, 0.75, 0.574, 0.7436, 0.6135, 0.7436, 0.5625, 0.75, 0.5625, 0.625, 0.574, 0.6314, 0.574, 0.7436, 0.5625, 0.625, 0.625, 0.625, 0.6135, 0.6314, 0.574, 0.6314, 0.6875, 0.625, 0.6875, 0.75, 0.676, 0.7436, 0.676, 0.6314, 0.6875, 0.75, 0.625, 0.75, 0.6365, 0.7436, 0.676, 0.7436, 0.625, 0.75, 0.625, 0.625, 0.6365, 0.6314, 0.6365, 0.7436, 0.625, 0.625, 0.6875, 0.625, 0.676, 0.6314, 0.6365, 0.6314, 0.75, 0.625, 0.75, 0.75, 0.7385, 0.7436, 0.7385, 0.6314, 0.75, 0.75, 0.6875, 0.75, 0.699, 0.7436, 0.7385, 0.7436, 0.6875, 0.75, 0.6875, 0.625, 0.699, 0.6314, 0.699, 0.7436, 0.6875, 0.625, 0.75, 0.625, 0.7385, 0.6314, 0.699, 0.6314, 0.8125, 0.625, 0.8125, 0.75, 0.801, 0.7436, 0.801, 0.6314, 0.8125, 0.75, 0.75, 0.75, 0.7615, 0.7436, 0.801, 0.7436, 0.75, 0.75, 0.75, 0.625, 0.7615, 0.6314, 0.7615, 0.7436, 0.75, 0.625, 0.8125, 0.625, 0.801, 0.6314, 0.7615, 0.6314, 0.875, 0.625, 0.875, 0.75, 0.8635, 0.7436, 0.8635, 0.6314, 0.875, 0.75, 0.8125, 0.75, 0.824, 0.7436, 0.8635, 0.7436, 0.8125, 0.75, 0.8125, 0.625, 0.824, 0.6314, 0.824, 0.7436, 0.8125, 0.625, 0.875, 0.625, 0.8635, 0.6314, 0.824, 0.6314, 0.9375, 0.625, 0.9375, 0.75, 0.926, 0.7436, 0.926, 0.6314, 0.9375, 0.75, 0.875, 0.75, 0.8865, 0.7436, 0.926, 0.7436, 0.875, 0.75, 0.875, 0.625, 0.8865, 0.6314, 0.8865, 0.7436, 0.875, 0.625, 0.9375, 0.625, 0.926, 0.6314, 0.8865, 0.6314, 1.0, 0.625, 1.0, 0.75, 0.9885, 0.7436, 0.9885, 0.6314, 1.0, 0.75, 0.9375, 0.75, 0.949, 0.7436, 0.9885, 0.7436, 0.9375, 0.75, 0.9375, 0.625, 0.949, 0.6314, 0.949, 0.7436, 0.9375, 0.625, 1.0, 0.625, 0.9885, 0.6314, 0.949, 0.6314, 0.0625, 0.75, 0.0625, 0.875, 0.05104, 0.8668, 0.05104, 0.7582, 0.0625, 0.875, 0.0, 0.875, 0.01146, 0.8668, 0.05104, 0.8668, 0.0, 0.875, 0.0, 0.75, 0.01146, 0.7582, 0.01146, 0.8668, 0.0, 0.75, 0.0625, 0.75, 0.05104, 0.7582, 0.01146, 0.7582, 0.125, 0.75, 0.125, 0.875, 0.1135, 0.8668, 0.1135, 0.7582, 0.125, 0.875, 0.0625, 0.875, 0.07396, 0.8668, 0.1135, 0.8668, 0.0625, 0.875, 0.0625, 0.75, 0.07396, 0.7582, 0.07396, 0.8668, 0.0625, 0.75, 0.125, 0.75, 0.1135, 0.7582, 0.07396, 0.7582, 0.1875, 0.75, 0.1875, 0.875, 0.176, 0.8668, 0.176, 0.7582, 0.1875, 0.875, 0.125, 0.875, 0.1365, 0.8668, 0.176, 0.8668, 0.125, 0.875, 0.125, 0.75, 0.1365, 0.7582, 0.1365, 0.8668, 0.125, 0.75, 0.1875, 0.75, 0.176, 0.7582, 0.1365, 0.7582, 0.25, 0.75, 0.25, 0.875, 0.2385, 0.8668, 0.2385, 0.7582, 0.25, 0.875, 0.1875, 0.875, 0.199, 0.8668, 0.2385, 0.8668, 0.1875, 0.875, 0.1875, 0.75, 0.199, 0.7582, 0.199, 0.8668, 0.1875, 0.75, 0.25, 0.75, 0.2385, 0.7582, 0.199, 0.7582, 0.3125, 0.75, 0.3125, 0.875, 0.301, 0.8668, 0.301, 0.7582, 0.3125, 0.875, 0.25, 0.875, 0.2615, 0.8668, 0.301, 0.8668, 0.25, 0.875, 0.25, 0.75, 0.2615, 0.7582, 0.2615, 0.8668, 0.25, 0.75, 0.3125, 0.75, 0.301, 0.7582, 0.2615, 0.7582, 0.375, 0.75, 0.375, 0.875, 0.3635, 0.8668, 0.3635, 0.7582, 0.375, 0.875, 0.3125, 0.875, 0.324, 0.8668, 0.3635, 0.8668, 0.3125, 0.875, 0.3125, 0.75, 0.324, 0.7582, 0.324, 0.8668, 0.3125, 0.75, 0.375, 0.75, 0.3635, 0.7582, 0.324, 0.7582, 0.4375, 0.75, 0.4375, 0.875, 0.426, 0.8668, 0.426, 0.7582, 0.4375, 0.875, 0.375, 0.875, 0.3865, 0.8668, 0.426, 0.8668, 0.375, 0.875, 0.375, 0.75, 0.3865, 0.7582, 0.3865, 0.8668, 0.375, 0.75, 0.4375, 0.75, 0.426, 0.7582, 0.3865, 0.7582, 0.5, 0.75, 0.5, 0.875, 0.4885, 0.8668, 0.4885, 0.7582, 0.5, 0.875, 0.4375, 0.875, 0.449, 0.8668, 0.4885, 0.8668, 0.4375, 0.875, 0.4375, 0.75, 0.449, 0.7582, 0.449, 0.8668, 0.4375, 0.75, 0.5, 0.75, 0.4885, 0.7582, 0.449, 0.7582, 0.5625, 0.75, 0.5625, 0.875, 0.551, 0.8668, 0.551, 0.7582, 0.5625, 0.875, 0.5, 0.875, 0.5115, 0.8668, 0.551, 0.8668, 0.5, 0.875, 0.5, 0.75, 0.5115, 0.7582, 0.5115, 0.8668, 0.5, 0.75, 0.5625, 0.75, 0.551, 0.7582, 0.5115, 0.7582, 0.625, 0.75, 0.625, 0.875, 0.6135, 0.8668, 0.6135, 0.7582, 0.625, 0.875, 0.5625, 0.875, 0.574, 0.8668, 0.6135, 0.8668, 0.5625, 0.875, 0.5625, 0.75, 0.574, 0.7582, 0.574, 0.8668, 0.5625, 0.75, 0.625, 0.75, 0.6135, 0.7582, 0.574, 0.7582, 0.6875, 0.75, 0.6875, 0.875, 0.676, 0.8668, 0.676, 0.7582, 0.6875, 0.875, 0.625, 0.875, 0.6365, 0.8668, 0.676, 0.8668, 0.625, 0.875, 0.625, 0.75, 0.6365, 0.7582, 0.6365, 0.8668, 0.625, 0.75, 0.6875, 0.75, 0.676, 0.7582, 0.6365, 0.7582, 0.75, 0.75, 0.75, 0.875, 0.7385, 0.8668, 0.7385, 0.7582, 0.75, 0.875, 0.6875, 0.875, 0.699, 0.8668, 0.7385, 0.8668, 0.6875, 0.875, 0.6875, 0.75, 0.699, 0.7582, 0.699, 0.8668, 0.6875, 0.75, 0.75, 0.75, 0.7385, 0.7582, 0.699, 0.7582, 0.8125, 0.75, 0.8125, 0.875, 0.801, 0.8668, 0.801, 0.7582, 0.8125, 0.875, 0.75, 0.875, 0.7615, 0.8668, 0.801, 0.8668, 0.75, 0.875, 0.75, 0.75, 0.7615, 0.7582, 0.7615, 0.8668, 0.75, 0.75, 0.8125, 0.75, 0.801, 0.7582, 0.7615, 0.7582, 0.875, 0.75, 0.875, 0.875, 0.8635, 0.8668, 0.8635, 0.7582, 0.875, 0.875, 0.8125, 0.875, 0.824, 0.8668, 0.8635, 0.8668, 0.8125, 0.875, 0.8125, 0.75, 0.824, 0.7582, 0.824, 0.8668, 0.8125, 0.75, 0.875, 0.75, 0.8635, 0.7582, 0.824, 0.7582, 0.9375, 0.75, 0.9375, 0.875, 0.926, 0.8668, 0.926, 0.7582, 0.9375, 0.875, 0.875, 0.875, 0.8865, 0.8668, 0.926, 0.8668, 0.875, 0.875, 0.875, 0.75, 0.8865, 0.7582, 0.8865, 0.8668, 0.875, 0.75, 0.9375, 0.75, 0.926, 0.7582, 0.8865, 0.7582, 1.0, 0.75, 1.0, 0.875, 0.9885, 0.8668, 0.9885, 0.7582, 1.0, 0.875, 0.9375, 0.875, 0.949, 0.8668, 0.9885, 0.8668, 0.9375, 0.875, 0.9375, 0.75, 0.949, 0.7582, 0.949, 0.8668, 0.9375, 0.75, 1.0, 0.75, 0.9885, 0.7582, 0.949, 0.7582, 1.0, 0.5, 1.0, 0.625, 0.9885, 0.6171, 0.9885, 0.5079, 1.0, 0.625, 0.9375, 0.625, 0.949, 0.6171, 0.9885, 0.6171, 0.9375, 0.625, 0.9375, 0.5, 0.949, 0.5079, 0.949, 0.6171, 0.9375, 0.5, 1.0, 0.5, 0.9885, 0.5079, 0.949, 0.5079, 0.9375, 0.5, 0.9375, 0.625, 0.926, 0.6171, 0.926, 0.5079, 0.9375, 0.625, 0.875, 0.625, 0.8865, 0.6171, 0.926, 0.6171, 0.875, 0.625, 0.875, 0.5, 0.8865, 0.5079, 0.8865, 0.6171, 0.875, 0.5, 0.9375, 0.5, 0.926, 0.5079, 0.8865, 0.5079, 0.875, 0.5, 0.875, 0.625, 0.8635, 0.6171, 0.8635, 0.5079, 0.875, 0.625, 0.8125, 0.625, 0.824, 0.6171, 0.8635, 0.6171, 0.8125, 0.625, 0.8125, 0.5, 0.824, 0.5079, 0.824, 0.6171, 0.8125, 0.5, 0.875, 0.5, 0.8635, 0.5079, 0.824, 0.5079, 0.8125, 0.5, 0.8125, 0.625, 0.801, 0.6171, 0.801, 0.5079, 0.8125, 0.625, 0.75, 0.625, 0.7615, 0.6171, 0.801, 0.6171, 0.75, 0.625, 0.75, 0.5, 0.7615, 0.5079, 0.7615, 0.6171, 0.75, 0.5, 0.8125, 0.5, 0.801, 0.5079, 0.7615, 0.5079, 0.75, 0.5, 0.75, 0.625, 0.7385, 0.6171, 0.7385, 0.5079, 0.75, 0.625, 0.6875, 0.625, 0.699, 0.6171, 0.7385, 0.6171, 0.6875, 0.625, 0.6875, 0.5, 0.699, 0.5079, 0.699, 0.6171, 0.6875, 0.5, 0.75, 0.5, 0.7385, 0.5079, 0.699, 0.5079, 0.6875, 0.5, 0.6875, 0.625, 0.676, 0.6171, 0.676, 0.5079, 0.6875, 0.625, 0.625, 0.625, 0.6365, 0.6171, 0.676, 0.6171, 0.625, 0.625, 0.625, 0.5, 0.6365, 0.5079, 0.6365, 0.6171, 0.625, 0.5, 0.6875, 0.5, 0.676, 0.5079, 0.6365, 0.5079, 0.625, 0.5, 0.625, 0.625, 0.6135, 0.6171, 0.6135, 0.5079, 0.625, 0.625, 0.5625, 0.625, 0.574, 0.6171, 0.6135, 0.6171, 0.5625, 0.625, 0.5625, 0.5, 0.574, 0.5079, 0.574, 0.6171, 0.5625, 0.5, 0.625, 0.5, 0.6135, 0.5079, 0.574, 0.5079, 0.5625, 0.5, 0.5625, 0.625, 0.551, 0.6171, 0.551, 0.5079, 0.5625, 0.625, 0.5, 0.625, 0.5115, 0.6171, 0.551, 0.6171, 0.5, 0.625, 0.5, 0.5, 0.5115, 0.5079, 0.5115, 0.6171, 0.5, 0.5, 0.5625, 0.5, 0.551, 0.5079, 0.5115, 0.5079, 0.5, 0.5, 0.5, 0.625, 0.4885, 0.6171, 0.4885, 0.5079, 0.5, 0.625, 0.4375, 0.625, 0.449, 0.6171, 0.4885, 0.6171, 0.4375, 0.625, 0.4375, 0.5, 0.449, 0.5079, 0.449, 0.6171, 0.4375, 0.5, 0.5, 0.5, 0.4885, 0.5079, 0.449, 0.5079, 0.4375, 0.5, 0.4375, 0.625, 0.426, 0.6171, 0.426, 0.5079, 0.4375, 0.625, 0.375, 0.625, 0.3865, 0.6171, 0.426, 0.6171, 0.375, 0.625, 0.375, 0.5, 0.3865, 0.5079, 0.3865, 0.6171, 0.375, 0.5, 0.4375, 0.5, 0.426, 0.5079, 0.3865, 0.5079, 0.375, 0.5, 0.375, 0.625, 0.3635, 0.6171, 0.3635, 0.5079, 0.375, 0.625, 0.3125, 0.625, 0.324, 0.6171, 0.3635, 0.6171, 0.3125, 0.625, 0.3125, 0.5, 0.324, 0.5079, 0.324, 0.6171, 0.3125, 0.5, 0.375, 0.5, 0.3635, 0.5079, 0.324, 0.5079, 0.3125, 0.5, 0.3125, 0.625, 0.301, 0.6171, 0.301, 0.5079, 0.3125, 0.625, 0.25, 0.625, 0.2615, 0.6171, 0.301, 0.6171, 0.25, 0.625, 0.25, 0.5, 0.2615, 0.5079, 0.2615, 0.6171, 0.25, 0.5, 0.3125, 0.5, 0.301, 0.5079, 0.2615, 0.5079, 0.25, 0.5, 0.25, 0.625, 0.2385, 0.6171, 0.2385, 0.5079, 0.25, 0.625, 0.1875, 0.625, 0.199, 0.6171, 0.2385, 0.6171, 0.1875, 0.625, 0.1875, 0.5, 0.199, 0.5079, 0.199, 0.6171, 0.1875, 0.5, 0.25, 0.5, 0.2385, 0.5079, 0.199, 0.5079, 0.1875, 0.5, 0.1875, 0.625, 0.176, 0.6171, 0.176, 0.5079, 0.1875, 0.625, 0.125, 0.625, 0.1365, 0.6171, 0.176, 0.6171, 0.125, 0.625, 0.125, 0.5, 0.1365, 0.5079, 0.1365, 0.6171, 0.125, 0.5, 0.1875, 0.5, 0.176, 0.5079, 0.1365, 0.5079, 0.125, 0.5, 0.125, 0.625, 0.1135, 0.6171, 0.1135, 0.5079, 0.125, 0.625, 0.0625, 0.625, 0.07396, 0.6171, 0.1135, 0.6171, 0.0625, 0.625, 0.0625, 0.5, 0.07396, 0.5079, 0.07396, 0.6171, 0.0625, 0.5, 0.125, 0.5, 0.1135, 0.5079, 0.07396, 0.5079, 0.0625, 0.5, 0.0625, 0.625, 0.05104, 0.6171, 0.05104, 0.5079, 0.0625, 0.625, 0.0, 0.625, 0.01146, 0.6171, 0.05104, 0.6171, 0.0, 0.625, 0.0, 0.5, 0.01146, 0.5079, 0.01146, 0.6171, 0.0, 0.5, 0.0625, 0.5, 0.05104, 0.5079, 0.01146, 0.5079, 0.25, 0.4411, 0.3231, 0.4265, 0.3418, 0.4717, 0.25, 0.49, 0.3231, 0.4265, 0.3851, 0.3851, 0.4197, 0.4197, 0.3418, 0.4717, 0.3851, 0.3851, 0.4265, 0.3231, 0.4717, 0.3418, 0.4197, 0.4197, 0.4265, 0.3231, 0.4411, 0.25, 0.49, 0.25, 0.4717, 0.3418, 0.4411, 0.25, 0.4265, 0.1769, 0.4717, 0.1582, 0.49, 0.25, 0.4265, 0.1769, 0.3851, 0.1149, 0.4197, 0.08029, 0.4717, 0.1582, 0.3851, 0.1149, 0.3231, 0.07348, 0.3418, 0.02827, 0.4197, 0.08029, 0.3231, 0.07348, 0.25, 0.05894, 0.25, 0.01, 0.3418, 0.02827, 0.25, 0.05894, 0.1769, 0.07348, 0.1582, 0.02827, 0.25, 0.01, 0.1769, 0.07348, 0.1149, 0.1149, 0.08029, 0.08029, 0.1582, 0.02827, 0.1149, 0.1149, 0.07348, 0.1769, 0.02827, 0.1582, 0.08029, 0.08029, 0.07348, 0.1769, 0.05894, 0.25, 0.01, 0.25, 0.02827, 0.1582, 0.05894, 0.25, 0.07348, 0.3231, 0.02827, 0.3418, 0.01, 0.25, 0.07348, 0.3231, 0.1149, 0.3851, 0.08029, 0.4197, 0.02827, 0.3418, 0.1149, 0.3851, 0.1769, 0.4265, 0.1582, 0.4717, 0.08029, 0.4197, 0.1769, 0.4265, 0.25, 0.4411, 0.25, 0.49, 0.1582, 0.4717, 0.25, 0.3921, 0.3044, 0.3813, 0.3231, 0.4265, 0.25, 0.4411, 0.3044, 0.3813, 0.3505, 0.3505, 0.3851, 0.3851, 0.3231, 0.4265, 0.3505, 0.3505, 0.3813, 0.3044, 0.4265, 0.3231, 0.3851, 0.3851, 0.3813, 0.3044, 0.3921, 0.25, 0.4411, 0.25, 0.4265, 0.3231, 0.3921, 0.25, 0.3813, 0.1956, 0.4265, 0.1769, 0.4411, 0.25, 0.3813, 0.1956, 0.3505, 0.1495, 0.3851, 0.1149, 0.4265, 0.1769, 0.3505, 0.1495, 0.3044, 0.1187, 0.3231, 0.07348, 0.3851, 0.1149, 0.3044, 0.1187, 0.25, 0.1079, 0.25, 0.05894, 0.3231, 0.07348, 0.25, 0.1079, 0.1956, 0.1187, 0.1769, 0.07348, 0.25, 0.05894, 0.1956, 0.1187, 0.1495, 0.1495, 0.1149, 0.1149, 0.1769, 0.07348, 0.1495, 0.1495, 0.1187, 0.1956, 0.07348, 0.1769, 0.1149, 0.1149, 0.1187, 0.1956, 0.1079, 0.25, 0.05894, 0.25, 0.07348, 0.1769, 0.1079, 0.25, 0.1187, 0.3044, 0.07348, 0.3231, 0.05894, 0.25, 0.1187, 0.3044, 0.1495, 0.3505, 0.1149, 0.3851, 0.07348, 0.3231, 0.1495, 0.3505, 0.1956, 0.3813, 0.1769, 0.4265, 0.1149, 0.3851, 0.1956, 0.3813, 0.25, 0.3921, 0.25, 0.4411, 0.1769, 0.4265, 0.25, 0.3432, 0.2857, 0.3361, 0.3044, 0.3813, 0.25, 0.3921, 0.2857, 0.3361, 0.3159, 0.3159, 0.3505, 0.3505, 0.3044, 0.3813, 0.3159, 0.3159, 0.3361, 0.2857, 0.3813, 0.3044, 0.3505, 0.3505, 0.3361, 0.2857, 0.3432, 0.25, 0.3921, 0.25, 0.3813, 0.3044, 0.3432, 0.25, 0.3361, 0.2143, 0.3813, 0.1956, 0.3921, 0.25, 0.3361, 0.2143, 0.3159, 0.1841, 0.3505, 0.1495, 0.3813, 0.1956, 0.3159, 0.1841, 0.2857, 0.1639, 0.3044, 0.1187, 0.3505, 0.1495, 0.2857, 0.1639, 0.25, 0.1568, 0.25, 0.1079, 0.3044, 0.1187, 0.25, 0.1568, 0.2143, 0.1639, 0.1956, 0.1187, 0.25, 0.1079, 0.2143, 0.1639, 0.1841, 0.1841, 0.1495, 0.1495, 0.1956, 0.1187, 0.1841, 0.1841, 0.1639, 0.2143, 0.1187, 0.1956, 0.1495, 0.1495, 0.1639, 0.2143, 0.1568, 0.25, 0.1079, 0.25, 0.1187, 0.1956, 0.1568, 0.25, 0.1639, 0.2857, 0.1187, 0.3044, 0.1079, 0.25, 0.1639, 0.2857, 0.1841, 0.3159, 0.1495, 0.3505, 0.1187, 0.3044, 0.1841, 0.3159, 0.2143, 0.3361, 0.1956, 0.3813, 0.1495, 0.3505, 0.2143, 0.3361, 0.25, 0.3432, 0.25, 0.3921, 0.1956, 0.3813, 0.25, 0.2942, 0.2669, 0.2909, 0.2857, 0.3361, 0.25, 0.3432, 0.2669, 0.2909, 0.2813, 0.2813, 0.3159, 0.3159, 0.2857, 0.3361, 0.2813, 0.2813, 0.2909, 0.2669, 0.3361, 0.2857, 0.3159, 0.3159, 0.2909, 0.2669, 0.2942, 0.25, 0.3432, 0.25, 0.3361, 0.2857, 0.2942, 0.25, 0.2909, 0.2331, 0.3361, 0.2143, 0.3432, 0.25, 0.2909, 0.2331, 0.2813, 0.2187, 0.3159, 0.1841, 0.3361, 0.2143, 0.2813, 0.2187, 0.2669, 0.2091, 0.2857, 0.1639, 0.3159, 0.1841, 0.2669, 0.2091, 0.25, 0.2058, 0.25, 0.1568, 0.2857, 0.1639, 0.25, 0.2058, 0.2331, 0.2091, 0.2143, 0.1639, 0.25, 0.1568, 0.2331, 0.2091, 0.2187, 0.2187, 0.1841, 0.1841, 0.2143, 0.1639, 0.2187, 0.2187, 0.2091, 0.2331, 0.1639, 0.2143, 0.1841, 0.1841, 0.2091, 0.2331, 0.2058, 0.25, 0.1568, 0.25, 0.1639, 0.2143, 0.2058, 0.25, 0.2091, 0.2669, 0.1639, 0.2857, 0.1568, 0.25, 0.2091, 0.2669, 0.2187, 0.2813, 0.1841, 0.3159, 0.1639, 0.2857, 0.2187, 0.2813, 0.2331, 0.2909, 0.2143, 0.3361, 0.1841, 0.3159, 0.2331, 0.2909, 0.25, 0.2942, 0.25, 0.3432, 0.2143, 0.3361, 0.2529, 0.257, 0.2669, 0.2909, 0.25, 0.2942, 0.2553, 0.2553, 0.2813, 0.2813, 0.2669, 0.2909, 0.257, 0.2529, 0.2909, 0.2669, 0.2813, 0.2813, 0.2575, 0.25, 0.2942, 0.25, 0.2909, 0.2669, 0.257, 0.2471, 0.2909, 0.2331, 0.2942, 0.25, 0.2553, 0.2447, 0.2813, 0.2187, 0.2909, 0.2331, 0.2529, 0.243, 0.2669, 0.2091, 0.2813, 0.2187, 0.25, 0.2425, 0.25, 0.2058, 0.2669, 0.2091, 0.2471, 0.243, 0.2331, 0.2091, 0.25, 0.2058, 0.2447, 0.2447, 0.2187, 0.2187, 0.2331, 0.2091, 0.243, 0.2471, 0.2091, 0.2331, 0.2187, 0.2187, 0.2425, 0.25, 0.2058, 0.25, 0.2091, 0.2331, 0.243, 0.2529, 0.2091, 0.2669, 0.2058, 0.25, 0.2447, 0.2553, 0.2187, 0.2813, 0.2091, 0.2669, 0.2471, 0.257, 0.2331, 0.2909, 0.2187, 0.2813, 0.25, 0.2575, 0.25, 0.2942, 0.2331, 0.2909, 0.8236, 0.4265, 0.7504, 0.4409, 0.75, 0.49, 0.8418, 0.4717, 0.8852, 0.3854, 0.8236, 0.4265, 0.8418, 0.4717, 0.9197, 0.4197, 0.9265, 0.3237, 0.8852, 0.3854, 0.9197, 0.4197, 0.9717, 0.3418, 0.9411, 0.2503, 0.9265, 0.3237, 0.9717, 0.3418, 0.99, 0.25, 0.9265, 0.1766, 0.9411, 0.2503, 0.99, 0.25, 0.9717, 0.1582, 0.885, 0.1146, 0.9265, 0.1766, 0.9717, 0.1582, 0.9197, 0.08029, 0.8232, 0.07336, 0.885, 0.1146, 0.9197, 0.08029, 0.8418, 0.02827, 0.75, 0.05884, 0.8232, 0.07336, 0.8418, 0.02827, 0.75, 0.01, 0.6766, 0.07335, 0.75, 0.05884, 0.75, 0.01, 0.6582, 0.02827, 0.6148, 0.1147, 0.6766, 0.07335, 0.6582, 0.02827, 0.5803, 0.08029, 0.5736, 0.1766, 0.6148, 0.1147, 0.5803, 0.08029, 0.5283, 0.1582, 0.559, 0.2499, 0.5736, 0.1766, 0.5283, 0.1582, 0.51, 0.25, 0.5735, 0.323, 0.559, 0.2499, 0.51, 0.25, 0.5283, 0.3418, 0.6149, 0.385, 0.5735, 0.323, 0.5283, 0.3418, 0.5803, 0.4197, 0.677, 0.4264, 0.6149, 0.385, 0.5803, 0.4197, 0.6582, 0.4717, 0.7504, 0.4409, 0.677, 0.4264, 0.6582, 0.4717, 0.75, 0.49, 0.8053, 0.3812, 0.7508, 0.3919, 0.7504, 0.4409, 0.8236, 0.4265, 0.8507, 0.3511, 0.8053, 0.3812, 0.8236, 0.4265, 0.8852, 0.3854, 0.8812, 0.3055, 0.8507, 0.3511, 0.8852, 0.3854, 0.9265, 0.3237, 0.8921, 0.2505, 0.8812, 0.3055, 0.9265, 0.3237, 0.9411, 0.2503, 0.8812, 0.1952, 0.8921, 0.2505, 0.9411, 0.2503, 0.9265, 0.1766, 0.8504, 0.1489, 0.8812, 0.1952, 0.9265, 0.1766, 0.885, 0.1146, 0.8045, 0.1184, 0.8504, 0.1489, 0.885, 0.1146, 0.8232, 0.07336, 0.7499, 0.1076, 0.8045, 0.1184, 0.8232, 0.07336, 0.75, 0.05884, 0.6952, 0.1184, 0.7499, 0.1076, 0.75, 0.05884, 0.6766, 0.07335, 0.6494, 0.149, 0.6952, 0.1184, 0.6766, 0.07335, 0.6148, 0.1147, 0.6189, 0.1951, 0.6494, 0.149, 0.6148, 0.1147, 0.5736, 0.1766, 0.608, 0.2498, 0.6189, 0.1951, 0.5736, 0.1766, 0.559, 0.2499, 0.6188, 0.3042, 0.608, 0.2498, 0.559, 0.2499, 0.5735, 0.323, 0.6496, 0.3503, 0.6188, 0.3042, 0.5735, 0.323, 0.6149, 0.385, 0.6958, 0.381, 0.6496, 0.3503, 0.6149, 0.385, 0.677, 0.4264, 0.7508, 0.3919, 0.6958, 0.381, 0.677, 0.4264, 0.7504, 0.4409, 0.787, 0.336, 0.7511, 0.3429, 0.7508, 0.3919, 0.8053, 0.3812, 0.8163, 0.3166, 0.787, 0.336, 0.8053, 0.3812, 0.8507, 0.3511, 0.836, 0.2872, 0.8163, 0.3166, 0.8507, 0.3511, 0.8812, 0.3055, 0.8432, 0.2508, 0.836, 0.2872, 0.8812, 0.3055, 0.8921, 0.2505, 0.8359, 0.2138, 0.8432, 0.2508, 0.8921, 0.2505, 0.8812, 0.1952, 0.8157, 0.1834, 0.8359, 0.2138, 0.8812, 0.1952, 0.8504, 0.1489, 0.7858, 0.1635, 0.8157, 0.1834, 0.8504, 0.1489, 0.8045, 0.1184, 0.7498, 0.1564, 0.7858, 0.1635, 0.8045, 0.1184, 0.7499, 0.1076, 0.7138, 0.1635, 0.7498, 0.1564, 0.7499, 0.1076, 0.6952, 0.1184, 0.6841, 0.1834, 0.7138, 0.1635, 0.6952, 0.1184, 0.6494, 0.149, 0.6641, 0.2135, 0.6841, 0.1834, 0.6494, 0.149, 0.6189, 0.1951, 0.6569, 0.2496, 0.6641, 0.2135, 0.6189, 0.1951, 0.608, 0.2498, 0.664, 0.2854, 0.6569, 0.2496, 0.608, 0.2498, 0.6188, 0.3042, 0.6842, 0.3155, 0.664, 0.2854, 0.6188, 0.3042, 0.6496, 0.3503, 0.7146, 0.3357, 0.6842, 0.3155, 0.6496, 0.3503, 0.6958, 0.381, 0.7511, 0.3429, 0.7146, 0.3357, 0.6958, 0.381, 0.7508, 0.3919, 0.7687, 0.2907, 0.7515, 0.2941, 0.7511, 0.3429, 0.787, 0.336, 0.7818, 0.2821, 0.7687, 0.2907, 0.787, 0.336, 0.8163, 0.3166, 0.7908, 0.2688, 0.7818, 0.2821, 0.8163, 0.3166, 0.836, 0.2872, 0.7943, 0.2509, 0.7908, 0.2688, 0.836, 0.2872, 0.8432, 0.2508, 0.7907, 0.2324, 0.7943, 0.2509, 0.8432, 0.2508, 0.8359, 0.2138, 0.781, 0.2179, 0.7907, 0.2324, 0.8359, 0.2138, 0.8157, 0.1834, 0.767, 0.2086, 0.781, 0.2179, 0.8157, 0.1834, 0.7858, 0.1635, 0.7496, 0.2052, 0.767, 0.2086, 0.7858, 0.1635, 0.7498, 0.1564, 0.7324, 0.2086, 0.7496, 0.2052, 0.7498, 0.1564, 0.7138, 0.1635, 0.7187, 0.2178, 0.7324, 0.2086, 0.7138, 0.1635, 0.6841, 0.1834, 0.7093, 0.2319, 0.7187, 0.2178, 0.6841, 0.1834, 0.6641, 0.2135, 0.7059, 0.2494, 0.7093, 0.2319, 0.6641, 0.2135, 0.6569, 0.2496, 0.7093, 0.2665, 0.7059, 0.2494, 0.6569, 0.2496, 0.664, 0.2854, 0.7189, 0.2808, 0.7093, 0.2665, 0.664, 0.2854, 0.6842, 0.3155, 0.7335, 0.2905, 0.7189, 0.2808, 0.6842, 0.3155, 0.7146, 0.3357, 0.7515, 0.2941, 0.7335, 0.2905, 0.7146, 0.3357, 0.7511, 0.3429, 0.7518, 0.2574, 0.7515, 0.2941, 0.7687, 0.2907, 0.755, 0.2568, 0.7687, 0.2907, 0.7818, 0.2821, 0.756, 0.2562, 0.7818, 0.2821, 0.7908, 0.2688, 0.7568, 0.2549, 0.7908, 0.2688, 0.7943, 0.2509, 0.7576, 0.2511, 0.7943, 0.2509, 0.7907, 0.2324, 0.7567, 0.2464, 0.7907, 0.2324, 0.781, 0.2179, 0.755, 0.2438, 0.781, 0.2179, 0.767, 0.2086, 0.7529, 0.2425, 0.767, 0.2086, 0.7496, 0.2052, 0.7496, 0.2418, 0.7496, 0.2052, 0.7324, 0.2086, 0.7463, 0.2424, 0.7324, 0.2086, 0.7187, 0.2178, 0.7447, 0.2435, 0.7187, 0.2178, 0.7093, 0.2319, 0.7433, 0.2457, 0.7093, 0.2319, 0.7059, 0.2494, 0.7426, 0.2493, 0.7059, 0.2494, 0.7093, 0.2665, 0.7432, 0.2524, 0.7093, 0.2665, 0.7189, 0.2808, 0.7448, 0.2548, 0.7189, 0.2808, 0.7335, 0.2905, 0.7476, 0.2566, 0.7335, 0.2905, 0.7515, 0.2941])
me_cylinder.update()

# ---- objects
ob_light = bpy.data.objects.new('Light', light_light)
ob_camera = bpy.data.objects.new('Camera', cam_camera)
ob_cylinder = bpy.data.objects.new('Cylinder', me_cylinder)

# ---- transforms, parenting, visibility, modifiers, constraints
ob_light.location = (4.076, 1.005, 5.904)
ob_light.rotation_euler = (0.6503, 0.05522, 1.866)
ob_light.lock_rotations_4d = False
ob_light.empty_display_type = 'ARROWS'
ob_light.color = (0.0, 0.0, 0.0, 0.0)
ob_light.lineart.crease_threshold = 0.0
ob_camera.location = (7.359, -6.926, 4.958)
ob_camera.rotation_euler = (1.109, 0.0, 0.8149)
ob_camera.lock_rotations_4d = False
ob_camera.empty_display_type = 'ARROWS'
ob_camera.color = (0.0, 0.0, 0.0, 0.0)
ob_camera.display_type = 'WIRE'
ob_camera.lineart.crease_threshold = 0.0
ob_cylinder.location = (-1.395e-22, -2.118e-22, 0.0)
ob_cylinder.rotation_euler = (1.571, 1.571, 0.0)

# ---- collection membership
col_collection.objects.link(ob_light)
col_collection.objects.link(ob_camera)
col_collection.objects.link(ob_cylinder)

# ---- scene / render settings (as saved in the file)
scene.camera = ob_camera
scene.frame_start = 1; scene.frame_end = 250; scene.frame_set(1)
scene.render.engine = 'BLENDER_EEVEE_NEXT'
scene.cycles.sampling_pattern = 'TABULATED_SOBOL'
scene.view_settings.view_transform = 'Filmic'
bpy.context.view_layer.update()
